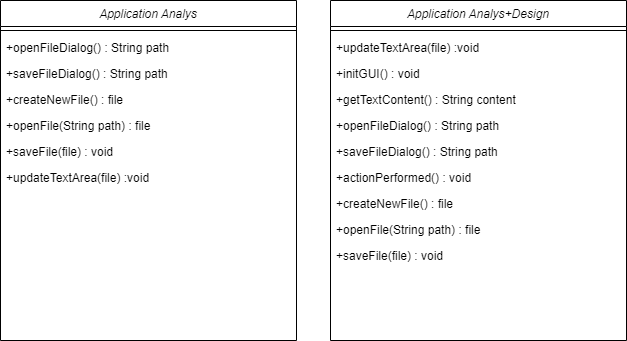

The diagram above was exported from draw.io. Its source (the exported page's mxGraphModel, read from the mxfile embedded in the PNG):
<mxGraphModel dx="700" dy="784" grid="1" gridSize="10" guides="1" tooltips="1" connect="1" arrows="1" fold="1" page="1" pageScale="1" pageWidth="827" pageHeight="1169" math="0" shadow="0">
  <root>
    <mxCell id="WIyWlLk6GJQsqaUBKTNV-0" />
    <mxCell id="WIyWlLk6GJQsqaUBKTNV-1" parent="WIyWlLk6GJQsqaUBKTNV-0" />
    <mxCell id="zkfFHV4jXpPFQw0GAbJ--0" value="Application Analys+Design" style="swimlane;fontStyle=2;align=center;verticalAlign=top;childLayout=stackLayout;horizontal=1;startSize=26;horizontalStack=0;resizeParent=1;resizeLast=0;collapsible=1;marginBottom=0;rounded=0;shadow=0;strokeWidth=1;" parent="WIyWlLk6GJQsqaUBKTNV-1" vertex="1">
      <mxGeometry x="440" y="110" width="296" height="340" as="geometry">
        <mxRectangle x="230" y="140" width="160" height="26" as="alternateBounds" />
      </mxGeometry>
    </mxCell>
    <mxCell id="zkfFHV4jXpPFQw0GAbJ--4" value="" style="line;html=1;strokeWidth=1;align=left;verticalAlign=middle;spacingTop=-1;spacingLeft=3;spacingRight=3;rotatable=0;labelPosition=right;points=[];portConstraint=eastwest;" parent="zkfFHV4jXpPFQw0GAbJ--0" vertex="1">
      <mxGeometry y="26" width="296" height="8" as="geometry" />
    </mxCell>
    <mxCell id="yCOcBD6G_iJT7H4lPOB2-11" value="+updateTextArea(file) :void " style="text;align=left;verticalAlign=top;spacingLeft=4;spacingRight=4;overflow=hidden;rotatable=0;points=[[0,0.5],[1,0.5]];portConstraint=eastwest;" parent="zkfFHV4jXpPFQw0GAbJ--0" vertex="1">
      <mxGeometry y="34" width="296" height="26" as="geometry" />
    </mxCell>
    <mxCell id="ugNCiNnxuXyCn3X-L3ML-1" value="+initGUI() : void " style="text;align=left;verticalAlign=top;spacingLeft=4;spacingRight=4;overflow=hidden;rotatable=0;points=[[0,0.5],[1,0.5]];portConstraint=eastwest;" parent="zkfFHV4jXpPFQw0GAbJ--0" vertex="1">
      <mxGeometry y="60" width="296" height="26" as="geometry" />
    </mxCell>
    <mxCell id="i5ShrkDFpCcCyHS2ybcy-0" value="+getTextContent() : String content" style="text;align=left;verticalAlign=top;spacingLeft=4;spacingRight=4;overflow=hidden;rotatable=0;points=[[0,0.5],[1,0.5]];portConstraint=eastwest;" vertex="1" parent="zkfFHV4jXpPFQw0GAbJ--0">
      <mxGeometry y="86" width="296" height="26" as="geometry" />
    </mxCell>
    <mxCell id="yCOcBD6G_iJT7H4lPOB2-13" value="+openFileDialog() : String path " style="text;align=left;verticalAlign=top;spacingLeft=4;spacingRight=4;overflow=hidden;rotatable=0;points=[[0,0.5],[1,0.5]];portConstraint=eastwest;" parent="zkfFHV4jXpPFQw0GAbJ--0" vertex="1">
      <mxGeometry y="112" width="296" height="26" as="geometry" />
    </mxCell>
    <mxCell id="ShgB-qgjTi8sbG3GuN63-0" value="+saveFileDialog() : String path&#10; " style="text;align=left;verticalAlign=top;spacingLeft=4;spacingRight=4;overflow=hidden;rotatable=0;points=[[0,0.5],[1,0.5]];portConstraint=eastwest;" parent="zkfFHV4jXpPFQw0GAbJ--0" vertex="1">
      <mxGeometry y="138" width="296" height="26" as="geometry" />
    </mxCell>
    <mxCell id="ugNCiNnxuXyCn3X-L3ML-2" value="+actionPerformed() : void " style="text;align=left;verticalAlign=top;spacingLeft=4;spacingRight=4;overflow=hidden;rotatable=0;points=[[0,0.5],[1,0.5]];portConstraint=eastwest;" parent="zkfFHV4jXpPFQw0GAbJ--0" vertex="1">
      <mxGeometry y="164" width="296" height="26" as="geometry" />
    </mxCell>
    <mxCell id="ugNCiNnxuXyCn3X-L3ML-3" value="+createNewFile() : file" style="text;align=left;verticalAlign=top;spacingLeft=4;spacingRight=4;overflow=hidden;rotatable=0;points=[[0,0.5],[1,0.5]];portConstraint=eastwest;" parent="zkfFHV4jXpPFQw0GAbJ--0" vertex="1">
      <mxGeometry y="190" width="296" height="26" as="geometry" />
    </mxCell>
    <mxCell id="ugNCiNnxuXyCn3X-L3ML-4" value="+openFile(String path) : file" style="text;align=left;verticalAlign=top;spacingLeft=4;spacingRight=4;overflow=hidden;rotatable=0;points=[[0,0.5],[1,0.5]];portConstraint=eastwest;" parent="zkfFHV4jXpPFQw0GAbJ--0" vertex="1">
      <mxGeometry y="216" width="296" height="26" as="geometry" />
    </mxCell>
    <mxCell id="ugNCiNnxuXyCn3X-L3ML-5" value="+saveFile(file) : void" style="text;align=left;verticalAlign=top;spacingLeft=4;spacingRight=4;overflow=hidden;rotatable=0;points=[[0,0.5],[1,0.5]];portConstraint=eastwest;" parent="zkfFHV4jXpPFQw0GAbJ--0" vertex="1">
      <mxGeometry y="242" width="296" height="26" as="geometry" />
    </mxCell>
    <mxCell id="i5ShrkDFpCcCyHS2ybcy-1" value="Application Analys" style="swimlane;fontStyle=2;align=center;verticalAlign=top;childLayout=stackLayout;horizontal=1;startSize=26;horizontalStack=0;resizeParent=1;resizeLast=0;collapsible=1;marginBottom=0;rounded=0;shadow=0;strokeWidth=1;" vertex="1" parent="WIyWlLk6GJQsqaUBKTNV-1">
      <mxGeometry x="110" y="110" width="296" height="340" as="geometry">
        <mxRectangle x="230" y="140" width="160" height="26" as="alternateBounds" />
      </mxGeometry>
    </mxCell>
    <mxCell id="i5ShrkDFpCcCyHS2ybcy-2" value="" style="line;html=1;strokeWidth=1;align=left;verticalAlign=middle;spacingTop=-1;spacingLeft=3;spacingRight=3;rotatable=0;labelPosition=right;points=[];portConstraint=eastwest;" vertex="1" parent="i5ShrkDFpCcCyHS2ybcy-1">
      <mxGeometry y="26" width="296" height="8" as="geometry" />
    </mxCell>
    <mxCell id="i5ShrkDFpCcCyHS2ybcy-6" value="+openFileDialog() : String path " style="text;align=left;verticalAlign=top;spacingLeft=4;spacingRight=4;overflow=hidden;rotatable=0;points=[[0,0.5],[1,0.5]];portConstraint=eastwest;" vertex="1" parent="i5ShrkDFpCcCyHS2ybcy-1">
      <mxGeometry y="34" width="296" height="26" as="geometry" />
    </mxCell>
    <mxCell id="i5ShrkDFpCcCyHS2ybcy-7" value="+saveFileDialog() : String path&#10; " style="text;align=left;verticalAlign=top;spacingLeft=4;spacingRight=4;overflow=hidden;rotatable=0;points=[[0,0.5],[1,0.5]];portConstraint=eastwest;" vertex="1" parent="i5ShrkDFpCcCyHS2ybcy-1">
      <mxGeometry y="60" width="296" height="26" as="geometry" />
    </mxCell>
    <mxCell id="i5ShrkDFpCcCyHS2ybcy-9" value="+createNewFile() : file" style="text;align=left;verticalAlign=top;spacingLeft=4;spacingRight=4;overflow=hidden;rotatable=0;points=[[0,0.5],[1,0.5]];portConstraint=eastwest;" vertex="1" parent="i5ShrkDFpCcCyHS2ybcy-1">
      <mxGeometry y="86" width="296" height="26" as="geometry" />
    </mxCell>
    <mxCell id="i5ShrkDFpCcCyHS2ybcy-10" value="+openFile(String path) : file" style="text;align=left;verticalAlign=top;spacingLeft=4;spacingRight=4;overflow=hidden;rotatable=0;points=[[0,0.5],[1,0.5]];portConstraint=eastwest;" vertex="1" parent="i5ShrkDFpCcCyHS2ybcy-1">
      <mxGeometry y="112" width="296" height="26" as="geometry" />
    </mxCell>
    <mxCell id="i5ShrkDFpCcCyHS2ybcy-11" value="+saveFile(file) : void" style="text;align=left;verticalAlign=top;spacingLeft=4;spacingRight=4;overflow=hidden;rotatable=0;points=[[0,0.5],[1,0.5]];portConstraint=eastwest;" vertex="1" parent="i5ShrkDFpCcCyHS2ybcy-1">
      <mxGeometry y="138" width="296" height="26" as="geometry" />
    </mxCell>
    <mxCell id="i5ShrkDFpCcCyHS2ybcy-12" value="+updateTextArea(file) :void " style="text;align=left;verticalAlign=top;spacingLeft=4;spacingRight=4;overflow=hidden;rotatable=0;points=[[0,0.5],[1,0.5]];portConstraint=eastwest;" vertex="1" parent="i5ShrkDFpCcCyHS2ybcy-1">
      <mxGeometry y="164" width="296" height="26" as="geometry" />
    </mxCell>
  </root>
</mxGraphModel>